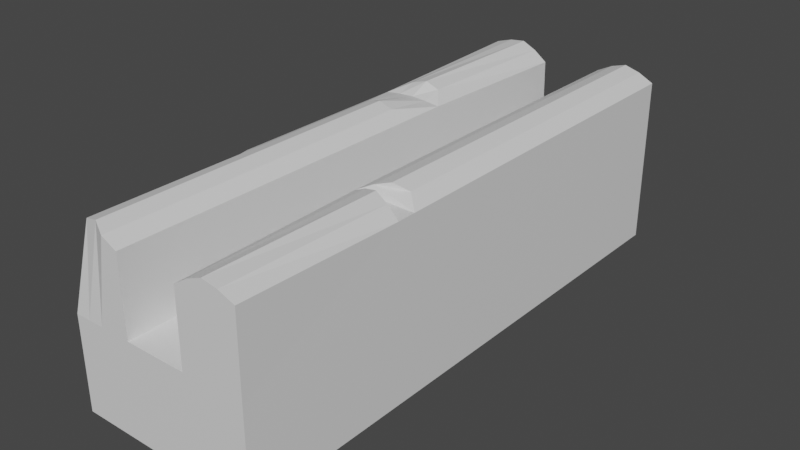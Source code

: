 # Source: channelStraight3.blend  (saved by Blender 3.4.6; exported with 4.5.12 LTS)
import bpy
from mathutils import Matrix  # noqa: F401  (used for matrix-valued properties, if any)

bpy.ops.wm.read_factory_settings(use_empty=True)
scene = bpy.context.scene
scene.name = 'Scene'

# ---- collections
col_collection = bpy.data.collections.new('Collection'); scene.collection.children.link(col_collection)

# ---- materials (node trees are filled in below, after node groups)
mat_material = bpy.data.materials.new('Material')
mat_material.alpha_threshold = 0.0
mat_material.use_transparent_shadow = False
mat_material.roughness = 0.5
mat_material.line_color = (0.0, 0.0, 0.0, 1.0)

# ---- material node trees
mat_material.use_nodes = True; mat_material.node_tree.nodes.clear()
_N = mat_material.node_tree.nodes; _L = mat_material.node_tree.links
n0 = _N.new('ShaderNodeOutputMaterial'); n0.name = 'Material Output'; n0.location = (300, 300)
n1 = _N.new('ShaderNodeBsdfPrincipled'); n1.name = 'Principled BSDF'; n1.location = (10, 300)
n1.distribution = 'GGX'
n1.subsurface_method = 'RANDOM_WALK_SKIN'
n1.inputs[3].default_value = 1.45
n1.inputs[27].default_value = (0.0, 0.0, 0.0, 1.0)
n1.inputs[28].default_value = 1.0
_L.new(n1.outputs[0], n0.inputs[0])
n0.is_active_output = True

# ---- world
world_world = bpy.data.worlds.new('World'); scene.world = world_world
world_world.use_nodes = True; world_world.node_tree.nodes.clear()
_N = world_world.node_tree.nodes; _L = world_world.node_tree.links
n0 = _N.new('ShaderNodeOutputWorld'); n0.name = 'World Output'; n0.location = (300, 300)
n1 = _N.new('ShaderNodeBackground'); n1.name = 'Background'; n1.location = (10, 300)
n1.inputs[0].default_value = (0.05088, 0.05088, 0.05088, 1.0)
_L.new(n1.outputs[0], n0.inputs[0])
n0.is_active_output = True
world_world.color = (0.05088, 0.05088, 0.05088)
world_world.use_sun_shadow = False
world_world.sun_shadow_jitter_overblur = 0.0

# ---- meshes
me_cube = bpy.data.meshes.new('Cube')
me_cube.from_pydata([(1.0, 3.0, 0.5), (1.0, 3.0, -0.5), (1.0, -3.0, 0.5), (1.0, -3.0, -0.5), (-1.0, 3.0, 0.5), (-1.0, 3.0, -0.5), (-1.0, -3.0, 0.5), (-1.0, -3.0, -0.5), (0.3333, 3.0, -0.5), (-0.3333, 3.0, -0.5), (0.3333, -3.0, 0.5), (-0.3333, -3.0, 0.5), (-0.3333, -3.0, -0.5), (0.3333, -3.0, -0.5), (-0.3333, 3.0, 0.5), (0.3333, 3.0, 0.5), (-1.0, 1.0, -0.5), (-1.0, -1.0, -0.5), (1.0, 1.0, 0.5), (1.0, -1.0, 0.5), (-1.0, -1.0, 0.5), (-1.0, 1.0, 0.5), (1.0, -1.0, -0.5), (1.0, 1.0, -0.5), (-0.3333, 1.0, -0.5), (-0.3333, -1.0, -0.5), (0.3333, 1.0, -0.5), (0.3333, -1.0, -0.5), (0.3333, 1.0, 0.5), (0.3333, -1.0, 0.5), (-0.3333, 1.0, 0.5), (-0.3333, -1.0, 0.5), (-0.3333, -3.0, 1.321), (-1.0, -2.745, 1.11), (1.0, -1.218, 1.314), (1.005, -3.0, 1.357), (-1.0, 1.0, 1.321), (-1.005, 3.0, 1.379), (0.3333, 3.0, 1.321), (1.0, 3.0, 1.321), (0.3418, -3.0, 1.285), (-0.3484, 3.0, 1.265), (0.3333, -1.0, 1.316), (-0.3333, -1.0, 1.321), (1.0, 1.0, 1.321), (-1.0, -1.0, 1.321), (0.3333, 1.0, 1.321), (-0.3333, 1.0, 1.321), (1.0, -0.8127, 1.316), (1.0, -1.012, 1.315), (0.5, -3.0, -0.5), (0.6667, -3.0, -0.5), (0.8333, -3.0, -0.5), (0.5, 3.0, 0.5), (0.6667, 3.0, 0.5), (0.8333, 3.0, 0.5), (0.8333, 3.0, -0.5), (0.6667, 3.0, -0.5), (0.5, 3.0, -0.5), (0.8333, -3.0, 0.5), (0.6667, -3.0, 0.5), (0.5, -3.0, 0.5), (0.8333, 1.0, -0.5), (0.6667, 1.0, -0.5), (0.5, 1.0, -0.5), (0.8333, -1.0, -0.5), (0.6667, -1.0, -0.5), (0.5, -1.0, -0.5), (0.5, 3.0, 1.405), (0.6667, 3.0, 1.453), (0.8333, 3.0, 1.405), (0.8298, -3.0, 1.423), (0.6589, -3.0, 1.453), (0.4984, -3.0, 1.387), (0.5, 1.0, 1.405), (0.6667, 1.0, 1.453), (0.8333, 1.0, 1.405), (0.5, -1.054, 1.401), (0.6667, -1.109, 1.453), (0.8333, -1.163, 1.401), (0.5, -0.9532, 1.402), (0.6667, -0.9064, 1.453), (0.8333, -0.8596, 1.402), (-0.5, 3.0, -0.5), (-0.6667, 3.0, -0.5), (-0.8333, 3.0, -0.5), (-0.5, -3.0, 0.5), (-0.6667, -3.0, 0.5), (-0.8333, -3.0, 0.5), (-0.8333, -3.0, -0.5), (-0.6667, -3.0, -0.5), (-0.5, -3.0, -0.5), (-0.8333, 3.0, 0.5), (-0.6667, 3.0, 0.5), (-0.5, 3.0, 0.5), (-0.5, 1.0, -0.5), (-0.6667, 1.0, -0.5), (-0.8333, 1.0, -0.5), (-0.5, -1.0, -0.5), (-0.6667, -1.0, -0.5), (-0.8333, -1.0, -0.5), (-0.5, -3.0, 1.405), (-0.6667, -2.921, 1.453), (-0.8333, -2.89, 1.405), (-0.8268, 3.0, 1.433), (-0.6544, 3.0, 1.452), (-0.4983, 3.0, 1.377), (-0.8333, 1.0, 1.341), (-0.6667, 1.0, 1.351), (-0.5, 1.0, 1.341), (-0.8333, -1.0, 1.405), (-0.6667, -1.0, 1.453), (-0.5, -1.0, 1.405), (-0.6667, 0.4844, 1.453), (-0.5, 0.475, 1.405), (-0.8333, 0.489, 1.405), (-0.8327, 1.21, 1.408), (-0.6653, 1.229, 1.453), (-0.4998, 1.212, 1.402)], [], [(15, 28, 46, 38), (89, 88, 6, 7), (16, 21, 4, 5), (65, 22, 3, 52), (22, 19, 2, 3), (56, 55, 0, 1), (83, 94, 14, 9), (9, 14, 15, 8), (98, 25, 12, 91), (25, 27, 13, 12), (50, 61, 10, 13), (13, 10, 11, 12), (53, 15, 38, 68), (29, 31, 11, 10), (15, 14, 30, 28), (28, 30, 31, 29), (20, 6, 33, 45), (4, 21, 36, 37), (9, 8, 26, 24), (24, 26, 27, 25), (83, 9, 24, 95), (95, 24, 25, 98), (1, 0, 18, 23), (23, 18, 19, 22), (56, 1, 23, 62), (62, 23, 22, 65), (7, 6, 20, 17), (17, 20, 21, 16), (19, 48, 49), (18, 0, 39, 44), (110, 45, 33, 103), (77, 42, 40, 73), (68, 38, 46, 74), (74, 46, 42, 80), (104, 37, 36, 116), (107, 36, 115), (92, 4, 37, 104), (21, 20, 45, 36), (29, 10, 40, 42), (28, 29, 42, 46), (11, 31, 43, 32), (30, 14, 41, 47), (31, 30, 47, 43), (86, 11, 32, 101), (59, 2, 35, 71), (2, 19, 34, 35), (10, 61, 73, 40), (48, 82, 81, 80, 42, 49), (48, 19, 18, 44), (49, 42, 77, 78, 79, 34), (49, 34, 19), (61, 60, 72, 73), (60, 59, 71, 72), (44, 76, 82, 48), (76, 75, 81, 82), (75, 74, 80, 81), (39, 70, 76, 44), (70, 69, 75, 76), (69, 68, 74, 75), (34, 79, 71, 35), (79, 78, 72, 71), (78, 77, 73, 72), (26, 64, 67, 27), (64, 63, 66, 67), (63, 62, 65, 66), (8, 58, 64, 26), (58, 57, 63, 64), (57, 56, 62, 63), (0, 55, 70, 39), (55, 54, 69, 70), (54, 53, 68, 69), (3, 2, 59, 52), (52, 59, 60, 51), (51, 60, 61, 50), (8, 15, 53, 58), (58, 53, 54, 57), (57, 54, 55, 56), (27, 67, 50, 13), (67, 66, 51, 50), (66, 65, 52, 51), (6, 88, 103, 33), (88, 87, 102, 103), (87, 86, 101, 102), (14, 94, 106, 41), (94, 93, 105, 106), (93, 92, 104, 105), (47, 109, 114), (109, 108, 113, 114), (108, 107, 115, 113), (41, 106, 118, 47), (106, 105, 117, 118), (105, 104, 116, 117), (43, 112, 101, 32), (112, 111, 102, 101), (111, 110, 103, 102), (16, 97, 100, 17), (97, 96, 99, 100), (96, 95, 98, 99), (5, 85, 97, 16), (85, 84, 96, 97), (84, 83, 95, 96), (17, 100, 89, 7), (100, 99, 90, 89), (99, 98, 91, 90), (5, 4, 92, 85), (85, 92, 93, 84), (84, 93, 94, 83), (12, 11, 86, 91), (91, 86, 87, 90), (90, 87, 88, 89), (115, 36, 45, 110), (114, 113, 111, 112), (113, 115, 110, 111), (114, 112, 43, 47), (118, 117, 108, 109), (117, 116, 107, 108), (116, 36, 107), (47, 118, 109)])
_uv = me_cube.uv_layers.new(name='UVMap')
_uv.uv.foreach_set('vector', [0.7083, 0.5, 0.7083, 0.5833, 0.7083, 0.5833, 0.7083, 0.5, 0.375, 0.9792, 0.625, 0.9792, 0.625, 1.0, 0.375, 1.0, 0.375, 0.1667, 0.625, 0.1667, 0.625, 0.25, 0.375, 0.25, 0.3542, 0.6667, 0.375, 0.6667, 0.375, 0.75, 0.3542, 0.75, 0.375, 0.6667, 0.625, 0.6667, 0.625, 0.75, 0.375, 0.75, 0.375, 0.4792, 0.625, 0.4792, 0.625, 0.5, 0.375, 0.5, 0.375, 0.3125, 0.625, 0.3125, 0.625, 0.3333, 0.375, 0.3333, 0.375, 0.3333, 0.625, 0.3333, 0.625, 0.4167, 0.375, 0.4167, 0.1875, 0.6667, 0.2083, 0.6667, 0.2083, 0.75, 0.1875, 0.75, 0.2083, 0.6667, 0.2917, 0.6667, 0.2917, 0.75, 0.2083, 0.75, 0.375, 0.8125, 0.625, 0.8125, 0.625, 0.8333, 0.375, 0.8333, 0.375, 0.8333, 0.625, 0.8333, 0.625, 0.9167, 0.375, 0.9167, 0.625, 0.4375, 0.625, 0.4167, 0.625, 0.4167, 0.625, 0.4375, 0.7083, 0.6667, 0.7917, 0.6667, 0.7917, 0.75, 0.7083, 0.75, 0.7083, 0.5, 0.7917, 0.5, 0.7917, 0.5833, 0.7083, 0.5833, 0.7083, 0.5833, 0.7917, 0.5833, 0.7917, 0.6667, 0.7083, 0.6667, 0.625, 0.08333, 0.625, 0.0, 0.625, 0.004576, 0.625, 0.08333, 0.625, 0.25, 0.625, 0.1667, 0.625, 0.1667, 0.625, 0.25, 0.2083, 0.5, 0.2917, 0.5, 0.2917, 0.5833, 0.2083, 0.5833, 0.2083, 0.5833, 0.2917, 0.5833, 0.2917, 0.6667, 0.2083, 0.6667, 0.1875, 0.5, 0.2083, 0.5, 0.2083, 0.5833, 0.1875, 0.5833, 0.1875, 0.5833, 0.2083, 0.5833, 0.2083, 0.6667, 0.1875, 0.6667, 0.375, 0.5, 0.625, 0.5, 0.625, 0.5833, 0.375, 0.5833, 0.375, 0.5833, 0.625, 0.5833, 0.625, 0.6667, 0.375, 0.6667, 0.3542, 0.5, 0.375, 0.5, 0.375, 0.5833, 0.3542, 0.5833, 0.3542, 0.5833, 0.375, 0.5833, 0.375, 0.6667, 0.3542, 0.6667, 0.375, 0.0, 0.625, 0.0, 0.625, 0.08333, 0.375, 0.08333, 0.375, 0.08333, 0.625, 0.08333, 0.625, 0.1667, 0.375, 0.1667, 0.625, 0.6667, 0.625, 0.6589, 0.625, 0.6672, 0.625, 0.5833, 0.625, 0.5, 0.625, 0.5, 0.625, 0.5833, 0.8542, 0.6667, 0.875, 0.6667, 0.875, 0.7454, 0.8542, 0.7454, 0.6875, 0.6689, 0.7083, 0.6667, 0.7083, 0.75, 0.6875, 0.75, 0.6875, 0.5, 0.7083, 0.5, 0.7083, 0.5833, 0.6875, 0.5833, 0.6875, 0.5833, 0.7083, 0.5833, 0.7083, 0.6667, 0.6875, 0.6647, 0.8542, 0.5, 0.875, 0.5, 0.875, 0.5833, 0.8542, 0.5746, 0.8542, 0.5833, 0.875, 0.5833, 0.8542, 0.6046, 0.625, 0.2708, 0.625, 0.25, 0.625, 0.25, 0.625, 0.2708, 0.625, 0.1667, 0.625, 0.08333, 0.625, 0.08333, 0.625, 0.1667, 0.7083, 0.6667, 0.7083, 0.75, 0.7083, 0.75, 0.7083, 0.6667, 0.7083, 0.5833, 0.7083, 0.6667, 0.7083, 0.6667, 0.7083, 0.5833, 0.7917, 0.75, 0.7917, 0.6667, 0.7917, 0.6667, 0.7917, 0.75, 0.7917, 0.5833, 0.7917, 0.5, 0.7917, 0.5, 0.7917, 0.5833, 0.7917, 0.6667, 0.7917, 0.5833, 0.7917, 0.5833, 0.7917, 0.6667, 0.625, 0.9375, 0.625, 0.9167, 0.625, 0.9167, 0.625, 0.9375, 0.625, 0.7708, 0.625, 0.75, 0.625, 0.75, 0.625, 0.7708, 0.625, 0.75, 0.625, 0.6667, 0.625, 0.6757, 0.625, 0.75, 0.625, 0.8333, 0.625, 0.8125, 0.625, 0.8125, 0.625, 0.8333, 0.625, 0.6589, 0.6458, 0.6608, 0.6667, 0.6628, 0.6875, 0.6647, 0.7083, 0.6667, 0.625, 0.6672, 0.625, 0.6589, 0.625, 0.6667, 0.625, 0.5833, 0.625, 0.5833, 0.625, 0.6672, 0.7083, 0.6667, 0.6875, 0.6689, 0.6667, 0.6712, 0.6458, 0.6735, 0.625, 0.6757, 0.625, 0.6672, 0.625, 0.6757, 0.625, 0.6667, 0.625, 0.8125, 0.625, 0.7917, 0.625, 0.7917, 0.625, 0.8125, 0.625, 0.7917, 0.625, 0.7708, 0.625, 0.7708, 0.625, 0.7917, 0.625, 0.5833, 0.6458, 0.5833, 0.6458, 0.6608, 0.625, 0.6589, 0.6458, 0.5833, 0.6667, 0.5833, 0.6667, 0.6628, 0.6458, 0.6608, 0.6667, 0.5833, 0.6875, 0.5833, 0.6875, 0.6647, 0.6667, 0.6628, 0.625, 0.5, 0.6458, 0.5, 0.6458, 0.5833, 0.625, 0.5833, 0.6458, 0.5, 0.6667, 0.5, 0.6667, 0.5833, 0.6458, 0.5833, 0.6667, 0.5, 0.6875, 0.5, 0.6875, 0.5833, 0.6667, 0.5833, 0.625, 0.6757, 0.6458, 0.6735, 0.6458, 0.75, 0.625, 0.75, 0.6458, 0.6735, 0.6667, 0.6712, 0.6667, 0.75, 0.6458, 0.75, 0.6667, 0.6712, 0.6875, 0.6689, 0.6875, 0.75, 0.6667, 0.75, 0.2917, 0.5833, 0.3125, 0.5833, 0.3125, 0.6667, 0.2917, 0.6667, 0.3125, 0.5833, 0.3333, 0.5833, 0.3333, 0.6667, 0.3125, 0.6667, 0.3333, 0.5833, 0.3542, 0.5833, 0.3542, 0.6667, 0.3333, 0.6667, 0.2917, 0.5, 0.3125, 0.5, 0.3125, 0.5833, 0.2917, 0.5833, 0.3125, 0.5, 0.3333, 0.5, 0.3333, 0.5833, 0.3125, 0.5833, 0.3333, 0.5, 0.3542, 0.5, 0.3542, 0.5833, 0.3333, 0.5833, 0.625, 0.5, 0.625, 0.4792, 0.625, 0.4792, 0.625, 0.5, 0.625, 0.4792, 0.625, 0.4583, 0.625, 0.4583, 0.625, 0.4792, 0.625, 0.4583, 0.625, 0.4375, 0.625, 0.4375, 0.625, 0.4583, 0.375, 0.75, 0.625, 0.75, 0.625, 0.7708, 0.375, 0.7708, 0.375, 0.7708, 0.625, 0.7708, 0.625, 0.7917, 0.375, 0.7917, 0.375, 0.7917, 0.625, 0.7917, 0.625, 0.8125, 0.375, 0.8125, 0.375, 0.4167, 0.625, 0.4167, 0.625, 0.4375, 0.375, 0.4375, 0.375, 0.4375, 0.625, 0.4375, 0.625, 0.4583, 0.375, 0.4583, 0.375, 0.4583, 0.625, 0.4583, 0.625, 0.4792, 0.375, 0.4792, 0.2917, 0.6667, 0.3125, 0.6667, 0.3125, 0.75, 0.2917, 0.75, 0.3125, 0.6667, 0.3333, 0.6667, 0.3333, 0.75, 0.3125, 0.75, 0.3333, 0.6667, 0.3542, 0.6667, 0.3542, 0.75, 0.3333, 0.75, 0.625, 1.0, 0.625, 0.9792, 0.625, 0.9792, 0.625, 1.0, 0.625, 0.9792, 0.625, 0.9583, 0.625, 0.9583, 0.625, 0.9792, 0.625, 0.9583, 0.625, 0.9375, 0.625, 0.9375, 0.625, 0.9583, 0.625, 0.3333, 0.625, 0.3125, 0.625, 0.3125, 0.625, 0.3333, 0.625, 0.3125, 0.625, 0.2917, 0.625, 0.2917, 0.625, 0.3125, 0.625, 0.2917, 0.625, 0.2708, 0.625, 0.2708, 0.625, 0.2917, 0.7917, 0.5833, 0.8125, 0.5833, 0.8125, 0.6052, 0.8125, 0.5833, 0.8333, 0.5833, 0.8333, 0.6048, 0.8125, 0.6052, 0.8333, 0.5833, 0.8542, 0.5833, 0.8542, 0.6046, 0.8333, 0.6048, 0.7917, 0.5, 0.8125, 0.5, 0.8125, 0.5745, 0.7917, 0.5833, 0.8125, 0.5, 0.8333, 0.5, 0.8333, 0.5738, 0.8125, 0.5745, 0.8333, 0.5, 0.8542, 0.5, 0.8542, 0.5746, 0.8333, 0.5738, 0.7917, 0.6667, 0.8125, 0.6667, 0.8125, 0.75, 0.7917, 0.75, 0.8125, 0.6667, 0.8333, 0.6667, 0.8333, 0.7454, 0.8125, 0.75, 0.8333, 0.6667, 0.8542, 0.6667, 0.8542, 0.7454, 0.8333, 0.7454, 0.125, 0.5833, 0.1458, 0.5833, 0.1458, 0.6667, 0.125, 0.6667, 0.1458, 0.5833, 0.1667, 0.5833, 0.1667, 0.6667, 0.1458, 0.6667, 0.1667, 0.5833, 0.1875, 0.5833, 0.1875, 0.6667, 0.1667, 0.6667, 0.125, 0.5, 0.1458, 0.5, 0.1458, 0.5833, 0.125, 0.5833, 0.1458, 0.5, 0.1667, 0.5, 0.1667, 0.5833, 0.1458, 0.5833, 0.1667, 0.5, 0.1875, 0.5, 0.1875, 0.5833, 0.1667, 0.5833, 0.125, 0.6667, 0.1458, 0.6667, 0.1458, 0.75, 0.125, 0.75, 0.1458, 0.6667, 0.1667, 0.6667, 0.1667, 0.75, 0.1458, 0.75, 0.1667, 0.6667, 0.1875, 0.6667, 0.1875, 0.75, 0.1667, 0.75, 0.375, 0.25, 0.625, 0.25, 0.625, 0.2708, 0.375, 0.2708, 0.375, 0.2708, 0.625, 0.2708, 0.625, 0.2917, 0.375, 0.2917, 0.375, 0.2917, 0.625, 0.2917, 0.625, 0.3125, 0.375, 0.3125, 0.375, 0.9167, 0.625, 0.9167, 0.625, 0.9375, 0.375, 0.9375, 0.375, 0.9375, 0.625, 0.9375, 0.625, 0.9583, 0.375, 0.9583, 0.375, 0.9583, 0.625, 0.9583, 0.625, 0.9792, 0.375, 0.9792, 0.8542, 0.6046, 0.875, 0.5833, 0.875, 0.6667, 0.8542, 0.6667, 0.8125, 0.6052, 0.8333, 0.6048, 0.8333, 0.6667, 0.8125, 0.6667, 0.8333, 0.6048, 0.8542, 0.6046, 0.8542, 0.6667, 0.8333, 0.6667, 0.8125, 0.6052, 0.8125, 0.6667, 0.7917, 0.6667, 0.7917, 0.5833, 0.8125, 0.5745, 0.8333, 0.5738, 0.8333, 0.5833, 0.8125, 0.5833, 0.8333, 0.5738, 0.8542, 0.5746, 0.8542, 0.5833, 0.8333, 0.5833, 0.8542, 0.5746, 0.875, 0.5833, 0.8542, 0.5833, 0.7917, 0.5833, 0.8125, 0.5745, 0.8125, 0.5833])
me_cube.materials.append(mat_material)
me_cube.use_mirror_vertex_groups = False
me_cube.update()

# ---- objects
ob_cube = bpy.data.objects.new('Cube', me_cube)

# ---- transforms, parenting, visibility, modifiers, constraints
ob_cube.location = (0.0, 0.0, 0.0)
ob_cube.lock_rotations_4d = False
ob_cube.empty_display_type = 'ARROWS'
ob_cube.lineart.crease_threshold = 0.0

# ---- collection membership
col_collection.objects.link(ob_cube)

# ---- scene / render settings (as saved in the file)
scene.frame_start = 1; scene.frame_end = 250; scene.frame_set(1)
scene.render.engine = 'BLENDER_EEVEE_NEXT'
scene.cycles.sampling_pattern = 'TABULATED_SOBOL'
scene.cycles.use_light_tree = False
scene.view_settings.view_transform = 'Filmic'
bpy.context.view_layer.update()

# ---- added for rendering (the .blend has no active camera and no usable light): camera, sun
cam_auto = bpy.data.cameras.new('AutoCamera')
cam_auto.lens = 50.0
cam_auto.sensor_width = 36.0
cam_auto.clip_end = 1000.0
ob_auto_camera = bpy.data.objects.new('AutoCamera', cam_auto)
scene.collection.objects.link(ob_auto_camera)
ob_auto_camera.location = (6.12675, -7.3526, 5.37843)
ob_auto_camera.rotation_euler = (1.09748, -7.21219e-08, 0.694738)
scene.camera = ob_auto_camera
light_auto_sun = bpy.data.lights.new('AutoSun', 'SUN')
light_auto_sun.energy = 3.0
light_auto_sun.angle = 0.0523599
ob_auto_sun = bpy.data.objects.new('AutoSun', light_auto_sun)
scene.collection.objects.link(ob_auto_sun)
ob_auto_sun.rotation_euler = (0.872665, 0.174533, 0.523599)
bpy.context.view_layer.update()
